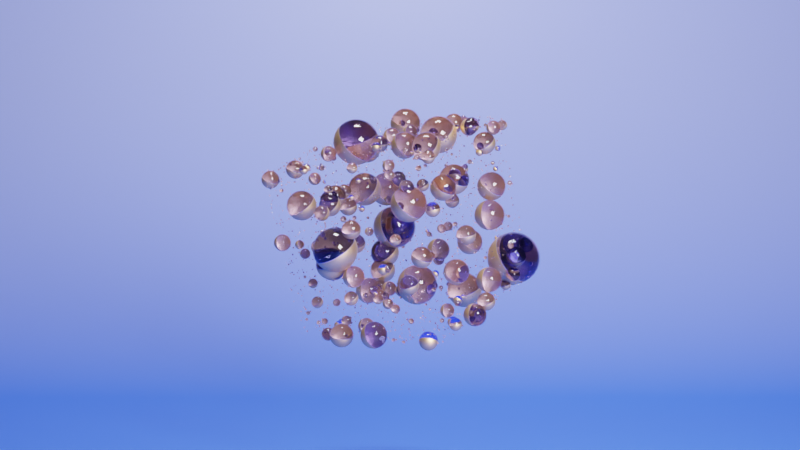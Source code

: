 # Source: project_02.blend  (saved by Blender 3.1.7; exported with 4.5.12 LTS)
import bpy
from mathutils import Matrix  # noqa: F401  (used for matrix-valued properties, if any)

bpy.ops.wm.read_factory_settings(use_empty=True)
scene = bpy.context.scene
scene.name = 'Scene'

# ---- collections
col_collection = bpy.data.collections.new('Collection'); scene.collection.children.link(col_collection)

# ---- materials (node trees are filled in below, after node groups)
mat_instance = bpy.data.materials.new('Instance')
mat_instance.alpha_threshold = 0.0
mat_instance.roughness = 0.5
mat_instance.line_color = (0.0, 0.0, 0.0, 1.0)
mat_background = bpy.data.materials.new('Background')

# ---- node groups
ng_geometry_nodes = bpy.data.node_groups.new('Geometry Nodes', 'GeometryNodeTree')
_s = ng_geometry_nodes.interface.new_socket(name='Geometry', in_out='OUTPUT', socket_type='NodeSocketGeometry')
_s = ng_geometry_nodes.interface.new_socket(name='Geometry', in_out='INPUT', socket_type='NodeSocketGeometry')
ng_geometry_nodes.is_modifier = True
_N = ng_geometry_nodes.nodes; _L = ng_geometry_nodes.links
n0 = _N.new('GeometryNodeStoreNamedAttribute'); n0.name = 'Store Named Attribute'; n0.location = (-181, 225)
n0.data_type = 'FLOAT_VECTOR'
n0.domain = 'CORNER'
n0.inputs[2].default_value = 'uv_map'
n1 = _N.new('GeometryNodeInstanceOnPoints'); n1.name = 'Instance on Points'; n1.location = (527, 264)
n2 = _N.new('GeometryNodeDistributePointsOnFaces'); n2.name = 'Distribute Points on Faces'; n2.location = (45, 507)
n2.use_legacy_normal = True
n2.inputs[4].default_value = 120.0
n3 = _N.new('GeometryNodeSetShadeSmooth'); n3.name = 'Set Shade Smooth'; n3.location = (17, 268)
n4 = _N.new('FunctionNodeRandomValue'); n4.name = 'Random Value'; n4.location = (357, -194)
n4.inputs[2].default_value = 0.01
n5 = _N.new('ShaderNodeValToRGB'); n5.name = 'ColorRamp'; n5.location = (69, -346)
while len(n5.color_ramp.elements) > 1: n5.color_ramp.elements.remove(n5.color_ramp.elements[-1])
n5.color_ramp.elements[0].position = 0.5909; n5.color_ramp.elements[0].color = (0.0, 0.0, 0.0, 1.0)
_e = n5.color_ramp.elements.new(1.0); _e.color = (1.0, 1.0, 1.0, 1.0)
n6 = _N.new('NodeGroupInput'); n6.name = 'Group Input'; n6.location = (-213, 454)
n7 = _N.new('GeometryNodeSetMaterial'); n7.name = 'Set Material'; n7.location = (1050, 223)
n7.inputs[2].default_value = mat_instance
n8 = _N.new('NodeGroupOutput'); n8.name = 'Group Output'; n8.location = (1303, 194)
n9 = _N.new('GeometryNodeMeshUVSphere'); n9.name = 'UV Sphere'; n9.location = (-206, 225)
n10 = _N.new('GeometryNodeTranslateInstances'); n10.name = 'Translate Instances'; n10.location = (778, 240)
n10.inputs[2].default_value = (0.0, -0.3008, 0.0)
n11 = _N.new('FunctionNodeRandomValue'); n11.name = 'Random Value.001'; n11.location = (209, 86)
n11.inputs[2].default_value = 3.537
n11.inputs[3].default_value = 10.05
n12 = _N.new('ShaderNodeTexNoise'); n12.name = 'Noise Texture'; n12.location = (-165, -345)
n12.noise_dimensions = '4D'
n12.inputs[1].default_value = 0.0006017
n12.inputs[8].default_value = 4.0
_L.new(n7.outputs[0], n8.inputs[0])
_L.new(n6.outputs[0], n2.inputs[0])
_L.new(n2.outputs[0], n1.inputs[0])
_L.new(n3.outputs[0], n1.inputs[2])
_L.new(n0.outputs[0], n3.inputs[0])
_L.new(n4.outputs[1], n1.inputs[6])
_L.new(n12.outputs[0], n5.inputs[0])
_L.new(n5.outputs[0], n4.inputs[3])
_L.new(n1.outputs[0], n10.inputs[0])
_L.new(n11.outputs[1], n1.inputs[5])
_L.new(n10.outputs[0], n7.inputs[0])
_L.new(n9.outputs[0], n0.inputs[0])
_L.new(n9.outputs[1], n0.inputs[3])
n8.is_active_output = True

# ---- material node trees
mat_instance.use_nodes = True; mat_instance.node_tree.nodes.clear()
_N = mat_instance.node_tree.nodes; _L = mat_instance.node_tree.links
n0 = _N.new('ShaderNodeOutputMaterial'); n0.name = 'Material Output'; n0.location = (835, 334)
n1 = _N.new('ShaderNodeBsdfPrincipled'); n1.name = 'Principled BSDF'; n1.location = (545, 334)
n1.distribution = 'GGX'
n1.subsurface_method = 'RANDOM_WALK_SKIN'
n1.inputs[3].default_value = 1.45
n1.inputs[27].default_value = (0.0, 0.0, 0.0, 1.0)
n1.inputs[28].default_value = 1.0
n2 = _N.new('ShaderNodeTexCoord'); n2.name = 'Texture Coordinate'; n2.location = (-619, 172)
n3 = _N.new('ShaderNodeMapping'); n3.name = 'Mapping'; n3.location = (-350, 208)
n4 = _N.new('ShaderNodeValToRGB'); n4.name = 'ColorRamp'; n4.location = (174, 520)
while len(n4.color_ramp.elements) > 1: n4.color_ramp.elements.remove(n4.color_ramp.elements[-1])
n4.color_ramp.elements[0].position = 0.0; n4.color_ramp.elements[0].color = (1.0, 0.6183, 0.2891, 1.0)
_e = n4.color_ramp.elements.new(0.05); _e.color = (0.3603, 0.3479, 1.0, 1.0)
n5 = _N.new('ShaderNodeValToRGB'); n5.name = 'ColorRamp.002'; n5.location = (162, 38)
while len(n5.color_ramp.elements) > 1: n5.color_ramp.elements.remove(n5.color_ramp.elements[-1])
n5.color_ramp.elements[0].position = 0.0; n5.color_ramp.elements[0].color = (0.5136, 0.5136, 0.5136, 1.0)
_e = n5.color_ramp.elements.new(0.05); _e.color = (0.0, 0.0, 0.0, 1.0)
n6 = _N.new('ShaderNodeValToRGB'); n6.name = 'ColorRamp.001'; n6.location = (167, 278)
while len(n6.color_ramp.elements) > 1: n6.color_ramp.elements.remove(n6.color_ramp.elements[-1])
n6.color_ramp.elements[0].position = 0.0; n6.color_ramp.elements[0].color = (1.0, 1.0, 1.0, 1.0)
_e = n6.color_ramp.elements.new(0.05); _e.color = (0.0, 0.0, 0.0, 1.0)
n7 = _N.new('ShaderNodeSeparateXYZ'); n7.name = 'Separate XYZ'; n7.location = (-102, 133)
n8 = _N.new('ShaderNodeValToRGB'); n8.name = 'ColorRamp.003'; n8.location = (161, -213)
while len(n8.color_ramp.elements) > 1: n8.color_ramp.elements.remove(n8.color_ramp.elements[-1])
n8.color_ramp.elements[0].position = 0.0; n8.color_ramp.elements[0].color = (0.0, 0.0, 0.0, 1.0)
_e = n8.color_ramp.elements.new(0.05); _e.color = (1.0, 1.0, 1.0, 1.0)
_L.new(n1.outputs[0], n0.inputs[0])
_L.new(n4.outputs[0], n1.inputs[0])
_L.new(n7.outputs[2], n4.inputs[0])
_L.new(n2.outputs[3], n3.inputs[0])
_L.new(n3.outputs[0], n7.inputs[0])
_L.new(n6.outputs[0], n1.inputs[1])
_L.new(n7.outputs[2], n6.inputs[0])
_L.new(n5.outputs[0], n1.inputs[2])
_L.new(n7.outputs[2], n5.inputs[0])
_L.new(n7.outputs[2], n8.inputs[0])
_L.new(n8.outputs[0], n1.inputs[18])
n0.is_active_output = True
mat_background.use_nodes = True; mat_background.node_tree.nodes.clear()
_N = mat_background.node_tree.nodes; _L = mat_background.node_tree.links
n0 = _N.new('ShaderNodeBsdfPrincipled'); n0.name = 'Principled BSDF'; n0.location = (10, 300)
n0.distribution = 'GGX'
n0.subsurface_method = 'RANDOM_WALK_SKIN'
n0.inputs[3].default_value = 1.45
n0.inputs[27].default_value = (0.0, 0.0, 0.0, 1.0)
n0.inputs[28].default_value = 1.0
n1 = _N.new('ShaderNodeOutputMaterial'); n1.name = 'Material Output'; n1.location = (521, 284)
n2 = _N.new('ShaderNodeTexGradient'); n2.name = 'Gradient Texture'; n2.location = (-543, 131)
n3 = _N.new('ShaderNodeTexCoord'); n3.name = 'Texture Coordinate'; n3.location = (-990, 217)
n4 = _N.new('ShaderNodeMapping'); n4.name = 'Mapping'; n4.location = (-742, 255)
n4.inputs[1].default_value = (1.2, 0.0, 0.0)
n4.inputs[3].default_value = (0.5, 0.5, 0.5)
n5 = _N.new('ShaderNodeValToRGB'); n5.name = 'ColorRamp'; n5.location = (-352, 197)
while len(n5.color_ramp.elements) > 1: n5.color_ramp.elements.remove(n5.color_ramp.elements[-1])
n5.color_ramp.elements[0].position = 0.0; n5.color_ramp.elements[0].color = (1.0, 1.0, 1.0, 1.0)
_e = n5.color_ramp.elements.new(1.0); _e.color = (0.03237, 0.1151, 1.0, 1.0)
_L.new(n0.outputs[0], n1.inputs[0])
_L.new(n5.outputs[0], n0.inputs[0])
_L.new(n2.outputs[1], n5.inputs[0])
_L.new(n3.outputs[3], n4.inputs[0])
_L.new(n4.outputs[0], n2.inputs[0])
n1.is_active_output = True

# ---- world
world_world = bpy.data.worlds.new('World'); scene.world = world_world
world_world.use_nodes = True; world_world.node_tree.nodes.clear()
_N = world_world.node_tree.nodes; _L = world_world.node_tree.links
n0 = _N.new('ShaderNodeOutputWorld'); n0.name = 'World Output'; n0.location = (300, 300)
n1 = _N.new('ShaderNodeBackground'); n1.name = 'Background'; n1.location = (10, 300)
n1.inputs[0].default_value = (0.05088, 0.05088, 0.05088, 1.0)
_L.new(n1.outputs[0], n0.inputs[0])
n0.is_active_output = True
world_world.color = (0.05088, 0.05088, 0.05088)
world_world.use_sun_shadow = False
world_world.sun_shadow_jitter_overblur = 0.0

# ---- cameras
cam_camera_001 = bpy.data.cameras.new('Camera.001')

# ---- lights
light_area = bpy.data.lights.new('Area', 'AREA')
light_area.transmission_factor = 0.0
light_area.energy = 4712.0
light_area.shadow_soft_size = 4.449
light_area.shadow_maximum_resolution = 0.006
light_area.use_absolute_resolution = True
light_area.size = 4.449
light_area.size_y = 1.0
light_area_001 = bpy.data.lights.new('Area.001', 'AREA')
light_area_001.transmission_factor = 0.0
light_area_001.energy = 4712.0
light_area_001.shadow_soft_size = 4.449
light_area_001.shadow_maximum_resolution = 0.006
light_area_001.use_absolute_resolution = True
light_area_001.size = 4.449
light_area_001.size_y = 1.0

# ---- meshes
me_cube = bpy.data.meshes.new('Cube')
me_cube.from_pydata([(1.0, 1.0, 1.0), (1.0, 1.0, -1.0), (1.0, -1.0, 1.0), (1.0, -1.0, -1.0), (-1.0, 1.0, 1.0), (-1.0, 1.0, -1.0), (-1.0, -1.0, 1.0), (-1.0, -1.0, -1.0)], [], [(0, 4, 6, 2), (3, 2, 6, 7), (7, 6, 4, 5), (5, 1, 3, 7), (1, 0, 2, 3), (5, 4, 0, 1)])
_uv = me_cube.uv_layers.new(name='UVMap')
_uv.uv.foreach_set('vector', [0.625, 0.5, 0.875, 0.5, 0.875, 0.75, 0.625, 0.75, 0.375, 0.75, 0.625, 0.75, 0.625, 1.0, 0.375, 1.0, 0.375, 0.0, 0.625, 0.0, 0.625, 0.25, 0.375, 0.25, 0.125, 0.5, 0.375, 0.5, 0.375, 0.75, 0.125, 0.75, 0.375, 0.5, 0.625, 0.5, 0.625, 0.75, 0.375, 0.75, 0.375, 0.25, 0.625, 0.25, 0.625, 0.5, 0.375, 0.5])
me_cube.materials.append(mat_instance)
me_cube.use_mirror_vertex_groups = False
me_cube.update()
me_plane = bpy.data.meshes.new('Plane')
me_plane.from_pydata([(1.0, -1.0, 0.0), (1.0, 1.0, 0.0), (-0.9789, -1.0, 1.232), (-0.9789, 1.0, 1.232), (-1.0, -1.0, 0.0), (-1.0, 1.0, 0.0), (-0.3012, -1.0, 0.0), (-0.988, -1.0, 0.6987), (-0.351, -1.0, 0.00178), (-0.4005, -1.0, 0.007112), (-0.4494, -1.0, 0.01597), (-0.4976, -1.0, 0.0283), (-0.5446, -1.0, 0.04406), (-0.5904, -1.0, 0.06314), (-0.6346, -1.0, 0.08547), (-0.6771, -1.0, 0.1109), (-0.7176, -1.0, 0.1394), (-0.7559, -1.0, 0.1707), (-0.7918, -1.0, 0.2047), (-0.8252, -1.0, 0.2412), (-0.8558, -1.0, 0.28), (-0.8836, -1.0, 0.321), (-0.9083, -1.0, 0.3639), (-0.9298, -1.0, 0.4085), (-0.9481, -1.0, 0.4546), (-0.9631, -1.0, 0.5019), (-0.9746, -1.0, 0.5502), (-0.9826, -1.0, 0.5993), (-0.9871, -1.0, 0.6489), (-0.988, 1.0, 0.6987), (-0.3012, 1.0, 0.0), (-0.9871, 1.0, 0.6489), (-0.9826, 1.0, 0.5993), (-0.9746, 1.0, 0.5502), (-0.9631, 1.0, 0.5019), (-0.9481, 1.0, 0.4546), (-0.9298, 1.0, 0.4085), (-0.9083, 1.0, 0.3639), (-0.8836, 1.0, 0.321), (-0.8558, 1.0, 0.28), (-0.8252, 1.0, 0.2412), (-0.7918, 1.0, 0.2047), (-0.7559, 1.0, 0.1707), (-0.7176, 1.0, 0.1394), (-0.6771, 1.0, 0.1109), (-0.6346, 1.0, 0.08547), (-0.5904, 1.0, 0.06314), (-0.5446, 1.0, 0.04406), (-0.4976, 1.0, 0.0283), (-0.4494, 1.0, 0.01597), (-0.4005, 1.0, 0.007112), (-0.351, 1.0, 0.00178)], [(6, 4), (29, 5)], [(6, 0, 1, 30), (29, 7, 28, 31), (31, 28, 27, 32), (32, 27, 26, 33), (33, 26, 25, 34), (34, 25, 24, 35), (35, 24, 23, 36), (36, 23, 22, 37), (37, 22, 21, 38), (38, 21, 20, 39), (39, 20, 19, 40), (40, 19, 18, 41), (41, 18, 17, 42), (42, 17, 16, 43), (43, 16, 15, 44), (44, 15, 14, 45), (45, 14, 13, 46), (46, 13, 12, 47), (47, 12, 11, 48), (48, 11, 10, 49), (49, 10, 9, 50), (50, 9, 8, 51), (51, 8, 6, 30), (7, 29, 3, 2)])
me_plane.polygons.foreach_set('use_smooth', [True] * 24)
_uv = me_plane.uv_layers.new(name='UVMap')
_uv.uv.foreach_set('vector', [0.3494, 0.0, 1.0, 0.0, 1.0, 1.0, 0.3494, 1.0, 0.0, 1.0, 0.0, 0.0, 0.0, 0.0, 0.0, 1.0, 0.0, 1.0, 0.0, 0.0, 0.0, 0.0, 0.0, 1.0, 0.0, 1.0, 0.0, 0.0, 0.0, 0.0, 0.0, 1.0, 0.0, 1.0, 0.0, 0.0, 0.0, 0.0, 0.0, 1.0, 0.0, 1.0, 0.0, 0.0, 0.0, 0.0, 0.0, 1.0, 0.0, 1.0, 0.0, 0.0, 0.0, 0.0, 0.0, 1.0, 0.0, 1.0, 0.0, 0.0, 0.0, 0.0, 0.0, 1.0, 0.0, 1.0, 0.0, 0.0, 0.0, 0.0, 0.0, 1.0, 0.0, 1.0, 0.0, 0.0, 0.0, 0.0, 0.0, 1.0, 0.0, 1.0, 0.0, 0.0, 0.0, 0.0, 0.0, 1.0, 0.0, 1.0, 0.0, 0.0, 0.0, 0.0, 0.0, 1.0, 0.0, 1.0, 0.0, 0.0, 0.1221, 0.0, 0.1221, 1.0, 0.1221, 1.0, 0.1221, 0.0, 0.1412, 0.0, 0.1412, 1.0, 0.1412, 1.0, 0.1412, 0.0, 0.1615, 0.0, 0.1615, 1.0, 0.1615, 1.0, 0.1615, 0.0, 0.1827, 0.0, 0.1827, 1.0, 0.1827, 1.0, 0.1827, 0.0, 0.2048, 0.0, 0.2048, 1.0, 0.2048, 1.0, 0.2048, 0.0, 0.2277, 0.0, 0.2277, 1.0, 0.2277, 1.0, 0.2277, 0.0, 0.2512, 0.0, 0.2512, 1.0, 0.2512, 1.0, 0.2512, 0.0, 0.2753, 0.0, 0.2753, 1.0, 0.2753, 1.0, 0.2753, 0.0, 0.2998, 0.0, 0.2998, 1.0, 0.2998, 1.0, 0.2998, 0.0, 0.3245, 0.0, 0.3245, 1.0, 0.3245, 1.0, 0.3245, 0.0, 0.3494, 0.0, 0.3494, 1.0, 0.0, 0.0, 0.0, 1.0, 0.0, 1.0, 0.0, 0.0])
me_plane.materials.append(mat_background)
me_plane.update()

# ---- objects
ob_cube = bpy.data.objects.new('Cube', me_cube)
ob_camera = bpy.data.objects.new('Camera', cam_camera_001)
ob_ground = bpy.data.objects.new('Ground', me_plane)
ob_light___character = bpy.data.objects.new('Light - Character', light_area)
ob_light___background = bpy.data.objects.new('Light - Background', light_area_001)

# ---- transforms, parenting, visibility, modifiers, constraints
ob_cube.location = (0.0, 0.0, 0.0)
ob_cube.rotation_euler = (0.3426, -2.282e-08, -5.354)
ob_cube.lock_rotations_4d = False
ob_cube.empty_display_type = 'ARROWS'
ob_cube.lineart.crease_threshold = 0.0
_m = ob_cube.modifiers.new('GeometryNodes', 'NODES')
_m.node_group = ng_geometry_nodes
ob_camera.location = (12.98, 0.0, 0.0)
ob_camera.rotation_euler = (1.571, -4.371e-08, 1.571)
ob_ground.location = (1.514, 0.0, -3.073)
ob_ground.scale = (19.07, 15.56, 15.56)
ob_light___character.location = (11.84, 5.703, 3.055)
ob_light___character.rotation_euler = (-0.7543, 0.8484, -0.6677)
ob_light___background.location = (1.519, 0.04556, 13.82)
ob_light___background.rotation_euler = (-0.7328, 0.7889, -0.896)

# ---- collection membership
col_collection.objects.link(ob_cube)
col_collection.objects.link(ob_camera)
col_collection.objects.link(ob_ground)
col_collection.objects.link(ob_light___character)
col_collection.objects.link(ob_light___background)

# ---- scene / render settings (as saved in the file)
scene.camera = ob_camera
scene.frame_start = 1; scene.frame_end = 250; scene.frame_set(10)
scene.render.engine = 'CYCLES'
scene.render.fps = 25
scene.cycles.samples = 30
scene.cycles.sampling_pattern = 'TABULATED_SOBOL'
scene.cycles.use_light_tree = False
scene.cycles.max_bounces = 6
scene.cycles.transmission_bounces = 6
scene.view_settings.look = 'High Contrast'
scene.view_settings.view_transform = 'Filmic'
bpy.context.view_layer.update()
